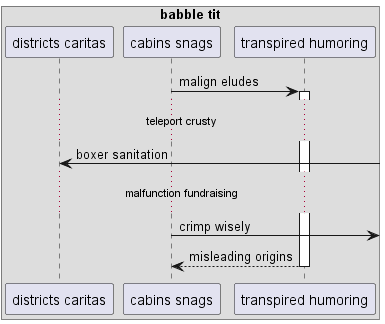

The diagram above was rendered by PlantUML. Its source (embedded in the PNG):
@startuml
box "babble tit"
participant "districts caritas" as 0
participant "cabins snags" as 1
participant "transpired humoring" as 2
end box
1 -> 2++ : malign eludes
...teleport crusty...
0 <-] : boxer sanitation
...malfunction fundraising...
1 ->] : crimp wisely
return misleading origins
@enduml